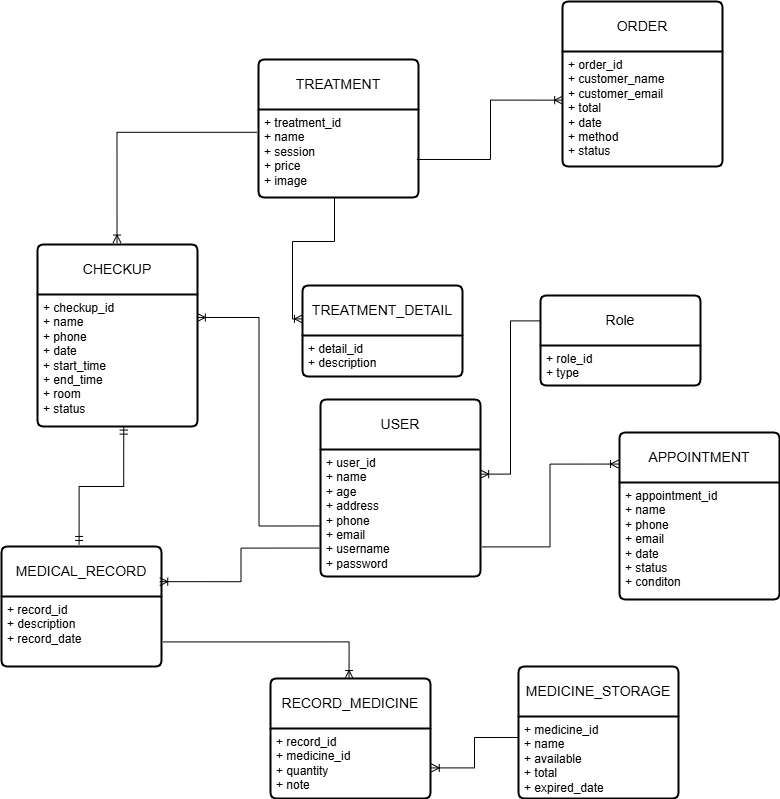

The diagram above was exported from draw.io. Its source (the exported page's mxGraphModel, read from the mxfile embedded in the PNG):
<mxGraphModel dx="1450" dy="1322" grid="0" gridSize="10" guides="0" tooltips="1" connect="0" arrows="1" fold="1" page="0" pageScale="1" pageWidth="827" pageHeight="1169" background="#ffffff" math="0" shadow="0">
  <root>
    <mxCell id="0" />
    <mxCell id="1" parent="0" />
    <mxCell id="vtxvZ8JCspEj5spxHwzt-120" value="USER" style="swimlane;childLayout=stackLayout;horizontal=1;startSize=50;horizontalStack=0;rounded=1;fontSize=14;fontStyle=0;strokeWidth=2;resizeParent=0;resizeLast=1;shadow=0;dashed=0;align=center;arcSize=4;whiteSpace=wrap;html=1;" vertex="1" parent="1">
      <mxGeometry x="104" y="-149" width="160" height="177" as="geometry" />
    </mxCell>
    <mxCell id="vtxvZ8JCspEj5spxHwzt-121" value="+ user_id&lt;span style=&quot;white-space: pre;&quot;&gt;&#09;&lt;/span&gt;&lt;span style=&quot;white-space: pre;&quot;&gt;&#09;&lt;/span&gt;&lt;span style=&quot;white-space: pre;&quot;&gt;&#09;&lt;/span&gt;&lt;br&gt;+ name&lt;span style=&quot;white-space: pre;&quot;&gt;&#09;&lt;/span&gt;&lt;span style=&quot;white-space: pre;&quot;&gt;&#09;&lt;/span&gt;&lt;span style=&quot;white-space: pre;&quot;&gt;&#09;&lt;/span&gt;&lt;br&gt;+ age&lt;span style=&quot;white-space: pre;&quot;&gt;&#09;&lt;/span&gt;&lt;span style=&quot;white-space: pre;&quot;&gt;&#09;&lt;/span&gt;&lt;span style=&quot;white-space: pre;&quot;&gt;&#09;&lt;/span&gt;&lt;div&gt;+ address&lt;span style=&quot;white-space: pre;&quot;&gt;&#09;&lt;/span&gt;&lt;span style=&quot;white-space: pre;&quot;&gt;&#09;&lt;/span&gt;&lt;/div&gt;&lt;div&gt;+ phone&lt;span style=&quot;white-space: pre;&quot;&gt;&#09;&lt;/span&gt;&lt;span style=&quot;white-space: pre;&quot;&gt;&#09;&lt;/span&gt;&lt;span style=&quot;white-space: pre;&quot;&gt;&#09;&lt;/span&gt;&lt;/div&gt;&lt;div&gt;+ email&lt;span style=&quot;white-space: pre;&quot;&gt;&#09;&lt;/span&gt;&lt;span style=&quot;white-space: pre;&quot;&gt;&#09;&lt;/span&gt;&lt;span style=&quot;white-space: pre;&quot;&gt;&#09;&lt;/span&gt;&lt;/div&gt;&lt;div&gt;+ username&lt;span style=&quot;white-space: pre;&quot;&gt;&#09;&lt;/span&gt;&lt;span style=&quot;white-space: pre;&quot;&gt;&#09;&lt;/span&gt;&lt;/div&gt;&lt;div&gt;+ password&lt;span style=&quot;white-space: pre;&quot;&gt;&#09;&lt;/span&gt;&lt;span style=&quot;white-space: pre;&quot;&gt;&#09;&lt;/span&gt;&lt;span style=&quot;background-color: initial; white-space-collapse: preserve;&quot;&gt;&#09;&lt;/span&gt;&lt;span style=&quot;background-color: initial; white-space-collapse: preserve;&quot;&gt;&#09;&lt;/span&gt;&lt;/div&gt;&lt;div&gt;&lt;br&gt;&lt;/div&gt;&lt;div&gt;&lt;br&gt;&lt;/div&gt;" style="align=left;strokeColor=none;fillColor=none;spacingLeft=4;fontSize=12;verticalAlign=top;resizable=0;rotatable=0;part=1;html=1;" vertex="1" parent="vtxvZ8JCspEj5spxHwzt-120">
      <mxGeometry y="50" width="160" height="127" as="geometry" />
    </mxCell>
    <mxCell id="vtxvZ8JCspEj5spxHwzt-123" value="Role" style="swimlane;childLayout=stackLayout;horizontal=1;startSize=50;horizontalStack=0;rounded=1;fontSize=14;fontStyle=0;strokeWidth=2;resizeParent=0;resizeLast=1;shadow=0;dashed=0;align=center;arcSize=4;whiteSpace=wrap;html=1;" vertex="1" parent="1">
      <mxGeometry x="324" y="-253" width="160" height="90" as="geometry" />
    </mxCell>
    <mxCell id="vtxvZ8JCspEj5spxHwzt-124" value="+ role_id&lt;span style=&quot;white-space: pre;&quot;&gt;&#09;&lt;/span&gt;&lt;span style=&quot;white-space: pre;&quot;&gt;&#09;&lt;/span&gt;&lt;span style=&quot;white-space: pre;&quot;&gt;&#09;&lt;/span&gt;&lt;br&gt;+ type&amp;nbsp; &amp;nbsp; &amp;nbsp; &amp;nbsp; &amp;nbsp; &amp;nbsp; &amp;nbsp; &amp;nbsp; &amp;nbsp; &amp;nbsp; &amp;nbsp;" style="align=left;strokeColor=none;fillColor=none;spacingLeft=4;fontSize=12;verticalAlign=top;resizable=0;rotatable=0;part=1;html=1;" vertex="1" parent="vtxvZ8JCspEj5spxHwzt-123">
      <mxGeometry y="50" width="160" height="40" as="geometry" />
    </mxCell>
    <mxCell id="vtxvZ8JCspEj5spxHwzt-125" value="TREATMENT" style="swimlane;childLayout=stackLayout;horizontal=1;startSize=50;horizontalStack=0;rounded=1;fontSize=14;fontStyle=0;strokeWidth=2;resizeParent=0;resizeLast=1;shadow=0;dashed=0;align=center;arcSize=4;whiteSpace=wrap;html=1;" vertex="1" parent="1">
      <mxGeometry x="42" y="-489" width="160" height="138" as="geometry" />
    </mxCell>
    <mxCell id="vtxvZ8JCspEj5spxHwzt-126" value="+ treatment_id&lt;span style=&quot;white-space: pre;&quot;&gt;&#09;&lt;/span&gt;&lt;span style=&quot;white-space: pre;&quot;&gt;&#09;&lt;/span&gt;&lt;br&gt;&lt;div&gt;+ name&lt;span style=&quot;white-space: pre;&quot;&gt;&#09;&lt;/span&gt;&lt;span style=&quot;white-space: pre;&quot;&gt;&#09;&lt;/span&gt;&lt;span style=&quot;white-space: pre;&quot;&gt;&#09;&lt;/span&gt;&lt;/div&gt;&lt;div&gt;+ session&lt;span style=&quot;white-space: pre;&quot;&gt;&#09;&lt;/span&gt;&lt;span style=&quot;white-space: pre;&quot;&gt;&#09;&lt;/span&gt;&lt;span style=&quot;white-space: pre;&quot;&gt;&#09;&lt;/span&gt;&lt;/div&gt;&lt;div&gt;+ price&lt;span style=&quot;white-space: pre;&quot;&gt;&#09;&lt;/span&gt;&lt;span style=&quot;white-space: pre;&quot;&gt;&#09;&lt;/span&gt;&lt;span style=&quot;white-space: pre;&quot;&gt;&#09;&lt;/span&gt;&lt;/div&gt;&lt;div&gt;+ image&lt;span style=&quot;white-space: pre;&quot;&gt;&#09;&lt;/span&gt;&lt;span style=&quot;white-space: pre;&quot;&gt;&#09;&lt;/span&gt;&lt;span style=&quot;white-space: pre;&quot;&gt;&#09;&lt;/span&gt;&lt;/div&gt;" style="align=left;strokeColor=none;fillColor=none;spacingLeft=4;fontSize=12;verticalAlign=top;resizable=0;rotatable=0;part=1;html=1;" vertex="1" parent="vtxvZ8JCspEj5spxHwzt-125">
      <mxGeometry y="50" width="160" height="88" as="geometry" />
    </mxCell>
    <mxCell id="vtxvZ8JCspEj5spxHwzt-127" value="TREATMENT_DETAIL" style="swimlane;childLayout=stackLayout;horizontal=1;startSize=50;horizontalStack=0;rounded=1;fontSize=14;fontStyle=0;strokeWidth=2;resizeParent=0;resizeLast=1;shadow=0;dashed=0;align=center;arcSize=4;whiteSpace=wrap;html=1;" vertex="1" parent="1">
      <mxGeometry x="86" y="-263" width="160" height="91" as="geometry" />
    </mxCell>
    <mxCell id="vtxvZ8JCspEj5spxHwzt-128" value="+ detail_id&lt;br&gt;+ description" style="align=left;strokeColor=none;fillColor=none;spacingLeft=4;fontSize=12;verticalAlign=top;resizable=0;rotatable=0;part=1;html=1;" vertex="1" parent="vtxvZ8JCspEj5spxHwzt-127">
      <mxGeometry y="50" width="160" height="41" as="geometry" />
    </mxCell>
    <mxCell id="vtxvZ8JCspEj5spxHwzt-129" value="CHECKUP" style="swimlane;childLayout=stackLayout;horizontal=1;startSize=50;horizontalStack=0;rounded=1;fontSize=14;fontStyle=0;strokeWidth=2;resizeParent=0;resizeLast=1;shadow=0;dashed=0;align=center;arcSize=4;whiteSpace=wrap;html=1;" vertex="1" parent="1">
      <mxGeometry x="-179" y="-304" width="160" height="182" as="geometry" />
    </mxCell>
    <mxCell id="vtxvZ8JCspEj5spxHwzt-130" value="+ checkup_id&lt;br&gt;+ name&lt;div&gt;+ phone&lt;/div&gt;&lt;div&gt;+ date&lt;/div&gt;&lt;div&gt;+ start_time&lt;/div&gt;&lt;div&gt;+ end_time&lt;/div&gt;&lt;div&gt;+ room&lt;/div&gt;&lt;div&gt;+ status&lt;/div&gt;" style="align=left;strokeColor=none;fillColor=none;spacingLeft=4;fontSize=12;verticalAlign=top;resizable=0;rotatable=0;part=1;html=1;" vertex="1" parent="vtxvZ8JCspEj5spxHwzt-129">
      <mxGeometry y="50" width="160" height="132" as="geometry" />
    </mxCell>
    <mxCell id="vtxvZ8JCspEj5spxHwzt-133" value="APPOINTMENT" style="swimlane;childLayout=stackLayout;horizontal=1;startSize=50;horizontalStack=0;rounded=1;fontSize=14;fontStyle=0;strokeWidth=2;resizeParent=0;resizeLast=1;shadow=0;dashed=0;align=center;arcSize=4;whiteSpace=wrap;html=1;" vertex="1" parent="1">
      <mxGeometry x="403" y="-116" width="160" height="167" as="geometry" />
    </mxCell>
    <mxCell id="vtxvZ8JCspEj5spxHwzt-155" value="+ appointment_id&lt;br&gt;+ name&lt;br&gt;+ phone&lt;div&gt;+ email&lt;/div&gt;&lt;div&gt;+ date&lt;/div&gt;&lt;div&gt;+ status&lt;/div&gt;&lt;div&gt;+ conditon&lt;/div&gt;" style="align=left;strokeColor=none;fillColor=none;spacingLeft=4;fontSize=12;verticalAlign=top;resizable=0;rotatable=0;part=1;html=1;" vertex="1" parent="vtxvZ8JCspEj5spxHwzt-133">
      <mxGeometry y="50" width="160" height="114" as="geometry" />
    </mxCell>
    <mxCell id="vtxvZ8JCspEj5spxHwzt-134" value="&lt;div&gt;&lt;br&gt;&lt;/div&gt;" style="align=left;strokeColor=none;fillColor=none;spacingLeft=4;fontSize=12;verticalAlign=top;resizable=0;rotatable=0;part=1;html=1;" vertex="1" parent="vtxvZ8JCspEj5spxHwzt-133">
      <mxGeometry y="164" width="160" height="3" as="geometry" />
    </mxCell>
    <mxCell id="vtxvZ8JCspEj5spxHwzt-136" value="ORDER" style="swimlane;childLayout=stackLayout;horizontal=1;startSize=50;horizontalStack=0;rounded=1;fontSize=14;fontStyle=0;strokeWidth=2;resizeParent=0;resizeLast=1;shadow=0;dashed=0;align=center;arcSize=4;whiteSpace=wrap;html=1;" vertex="1" parent="1">
      <mxGeometry x="346" y="-547" width="160" height="165" as="geometry" />
    </mxCell>
    <mxCell id="vtxvZ8JCspEj5spxHwzt-137" value="+ order_id&lt;br&gt;+ customer_name&lt;div&gt;+ customer_email&lt;br&gt;+ total&lt;/div&gt;&lt;div&gt;+ date&lt;/div&gt;&lt;div&gt;+ method&lt;/div&gt;&lt;div&gt;+ status&lt;/div&gt;&lt;div&gt;&lt;br&gt;&lt;/div&gt;&lt;div&gt;&lt;br&gt;&lt;/div&gt;" style="align=left;strokeColor=none;fillColor=none;spacingLeft=4;fontSize=12;verticalAlign=top;resizable=0;rotatable=0;part=1;html=1;" vertex="1" parent="vtxvZ8JCspEj5spxHwzt-136">
      <mxGeometry y="50" width="160" height="115" as="geometry" />
    </mxCell>
    <mxCell id="vtxvZ8JCspEj5spxHwzt-138" value="MEDICAL_RECORD" style="swimlane;childLayout=stackLayout;horizontal=1;startSize=50;horizontalStack=0;rounded=1;fontSize=14;fontStyle=0;strokeWidth=2;resizeParent=0;resizeLast=1;shadow=0;dashed=0;align=center;arcSize=4;whiteSpace=wrap;html=1;" vertex="1" parent="1">
      <mxGeometry x="-215" y="-2" width="160" height="120" as="geometry" />
    </mxCell>
    <mxCell id="vtxvZ8JCspEj5spxHwzt-139" value="+ record_id&lt;br&gt;+ description&lt;br&gt;+ record_date" style="align=left;strokeColor=none;fillColor=none;spacingLeft=4;fontSize=12;verticalAlign=top;resizable=0;rotatable=0;part=1;html=1;" vertex="1" parent="vtxvZ8JCspEj5spxHwzt-138">
      <mxGeometry y="50" width="160" height="70" as="geometry" />
    </mxCell>
    <mxCell id="vtxvZ8JCspEj5spxHwzt-140" value="RECORD_MEDICINE" style="swimlane;childLayout=stackLayout;horizontal=1;startSize=50;horizontalStack=0;rounded=1;fontSize=14;fontStyle=0;strokeWidth=2;resizeParent=0;resizeLast=1;shadow=0;dashed=0;align=center;arcSize=4;whiteSpace=wrap;html=1;" vertex="1" parent="1">
      <mxGeometry x="54" y="130" width="160" height="120" as="geometry" />
    </mxCell>
    <mxCell id="vtxvZ8JCspEj5spxHwzt-141" value="+ record_id&lt;br&gt;+ medicine_id&lt;br&gt;+ quantity&lt;div&gt;+ note&lt;/div&gt;" style="align=left;strokeColor=none;fillColor=none;spacingLeft=4;fontSize=12;verticalAlign=top;resizable=0;rotatable=0;part=1;html=1;" vertex="1" parent="vtxvZ8JCspEj5spxHwzt-140">
      <mxGeometry y="50" width="160" height="70" as="geometry" />
    </mxCell>
    <mxCell id="vtxvZ8JCspEj5spxHwzt-142" value="MEDICINE_STORAGE" style="swimlane;childLayout=stackLayout;horizontal=1;startSize=50;horizontalStack=0;rounded=1;fontSize=14;fontStyle=0;strokeWidth=2;resizeParent=0;resizeLast=1;shadow=0;dashed=0;align=center;arcSize=4;whiteSpace=wrap;html=1;" vertex="1" parent="1">
      <mxGeometry x="302" y="118" width="160" height="132" as="geometry" />
    </mxCell>
    <mxCell id="vtxvZ8JCspEj5spxHwzt-143" value="+ medicine_id&lt;br&gt;+ name&lt;br&gt;+ available&lt;div&gt;+ total&lt;/div&gt;&lt;div&gt;+ expired_date&lt;/div&gt;" style="align=left;strokeColor=none;fillColor=none;spacingLeft=4;fontSize=12;verticalAlign=top;resizable=0;rotatable=0;part=1;html=1;" vertex="1" parent="vtxvZ8JCspEj5spxHwzt-142">
      <mxGeometry y="50" width="160" height="82" as="geometry" />
    </mxCell>
    <mxCell id="vtxvZ8JCspEj5spxHwzt-144" value="" style="edgeStyle=orthogonalEdgeStyle;fontSize=12;html=1;endArrow=ERoneToMany;rounded=0;entryX=1.001;entryY=0.194;entryDx=0;entryDy=0;entryPerimeter=0;exitX=0.001;exitY=0.282;exitDx=0;exitDy=0;exitPerimeter=0;" edge="1" parent="1" source="vtxvZ8JCspEj5spxHwzt-123" target="vtxvZ8JCspEj5spxHwzt-121">
      <mxGeometry width="100" height="100" relative="1" as="geometry">
        <mxPoint x="324.28" y="-544" as="sourcePoint" />
        <mxPoint x="206.99999999999997" y="-316.2180000000001" as="targetPoint" />
      </mxGeometry>
    </mxCell>
    <mxCell id="vtxvZ8JCspEj5spxHwzt-146" value="" style="edgeStyle=orthogonalEdgeStyle;fontSize=12;html=1;endArrow=ERoneToMany;rounded=0;exitX=-0.007;exitY=0.602;exitDx=0;exitDy=0;exitPerimeter=0;entryX=0.999;entryY=0.174;entryDx=0;entryDy=0;entryPerimeter=0;" edge="1" parent="1" source="vtxvZ8JCspEj5spxHwzt-121" target="vtxvZ8JCspEj5spxHwzt-130">
      <mxGeometry width="100" height="100" relative="1" as="geometry">
        <mxPoint x="315" y="102" as="sourcePoint" />
        <mxPoint x="415" y="2" as="targetPoint" />
      </mxGeometry>
    </mxCell>
    <mxCell id="vtxvZ8JCspEj5spxHwzt-149" value="" style="edgeStyle=orthogonalEdgeStyle;fontSize=12;html=1;endArrow=ERoneToMany;rounded=0;entryX=0;entryY=0.367;entryDx=0;entryDy=0;entryPerimeter=0;exitX=0.475;exitY=1.005;exitDx=0;exitDy=0;exitPerimeter=0;" edge="1" parent="1" source="vtxvZ8JCspEj5spxHwzt-126" target="vtxvZ8JCspEj5spxHwzt-127">
      <mxGeometry width="100" height="100" relative="1" as="geometry">
        <mxPoint x="257" y="252" as="sourcePoint" />
        <mxPoint x="357" y="152" as="targetPoint" />
      </mxGeometry>
    </mxCell>
    <mxCell id="vtxvZ8JCspEj5spxHwzt-150" value="" style="edgeStyle=orthogonalEdgeStyle;fontSize=12;html=1;endArrow=ERoneToMany;rounded=0;exitX=-0.01;exitY=0.259;exitDx=0;exitDy=0;exitPerimeter=0;entryX=0.497;entryY=-0.008;entryDx=0;entryDy=0;entryPerimeter=0;" edge="1" parent="1" source="vtxvZ8JCspEj5spxHwzt-126" target="vtxvZ8JCspEj5spxHwzt-129">
      <mxGeometry width="100" height="100" relative="1" as="geometry">
        <mxPoint x="-133" y="100" as="sourcePoint" />
        <mxPoint x="-17" y="-156" as="targetPoint" />
      </mxGeometry>
    </mxCell>
    <mxCell id="vtxvZ8JCspEj5spxHwzt-151" value="" style="edgeStyle=orthogonalEdgeStyle;fontSize=12;html=1;endArrow=ERoneToMany;rounded=0;entryX=0.001;entryY=0.423;entryDx=0;entryDy=0;entryPerimeter=0;exitX=0.99;exitY=0.568;exitDx=0;exitDy=0;exitPerimeter=0;" edge="1" parent="1" source="vtxvZ8JCspEj5spxHwzt-126" target="vtxvZ8JCspEj5spxHwzt-137">
      <mxGeometry width="100" height="100" relative="1" as="geometry">
        <mxPoint x="265" y="93" as="sourcePoint" />
        <mxPoint x="27" y="99" as="targetPoint" />
      </mxGeometry>
    </mxCell>
    <mxCell id="vtxvZ8JCspEj5spxHwzt-153" value="" style="fontSize=12;html=1;endArrow=ERmandOne;startArrow=ERmandOne;rounded=0;exitX=0.485;exitY=-0.017;exitDx=0;exitDy=0;exitPerimeter=0;entryX=0.539;entryY=0.997;entryDx=0;entryDy=0;entryPerimeter=0;edgeStyle=orthogonalEdgeStyle;" edge="1" parent="1" source="vtxvZ8JCspEj5spxHwzt-138" target="vtxvZ8JCspEj5spxHwzt-130">
      <mxGeometry width="100" height="100" relative="1" as="geometry">
        <mxPoint x="-97" y="84" as="sourcePoint" />
        <mxPoint x="-94" y="-80" as="targetPoint" />
      </mxGeometry>
    </mxCell>
    <mxCell id="vtxvZ8JCspEj5spxHwzt-157" value="" style="edgeStyle=orthogonalEdgeStyle;fontSize=12;html=1;endArrow=ERoneToMany;rounded=0;entryX=-0.006;entryY=0.189;entryDx=0;entryDy=0;entryPerimeter=0;exitX=1.011;exitY=0.767;exitDx=0;exitDy=0;exitPerimeter=0;" edge="1" parent="1" source="vtxvZ8JCspEj5spxHwzt-121" target="vtxvZ8JCspEj5spxHwzt-133">
      <mxGeometry width="100" height="100" relative="1" as="geometry">
        <mxPoint x="150" y="-102" as="sourcePoint" />
        <mxPoint x="250" y="-202" as="targetPoint" />
      </mxGeometry>
    </mxCell>
    <mxCell id="vtxvZ8JCspEj5spxHwzt-159" value="" style="edgeStyle=orthogonalEdgeStyle;fontSize=12;html=1;endArrow=ERoneToMany;rounded=0;exitX=1.011;exitY=0.649;exitDx=0;exitDy=0;exitPerimeter=0;entryX=0.491;entryY=0;entryDx=0;entryDy=0;entryPerimeter=0;" edge="1" parent="1" source="vtxvZ8JCspEj5spxHwzt-139" target="vtxvZ8JCspEj5spxHwzt-140">
      <mxGeometry width="100" height="100" relative="1" as="geometry">
        <mxPoint x="147" y="396" as="sourcePoint" />
        <mxPoint x="96" y="329" as="targetPoint" />
      </mxGeometry>
    </mxCell>
    <mxCell id="vtxvZ8JCspEj5spxHwzt-160" value="" style="edgeStyle=orthogonalEdgeStyle;fontSize=12;html=1;endArrow=ERoneToMany;rounded=0;exitX=-0.001;exitY=0.256;exitDx=0;exitDy=0;exitPerimeter=0;entryX=1.005;entryY=0.563;entryDx=0;entryDy=0;entryPerimeter=0;" edge="1" parent="1" source="vtxvZ8JCspEj5spxHwzt-143" target="vtxvZ8JCspEj5spxHwzt-141">
      <mxGeometry width="100" height="100" relative="1" as="geometry">
        <mxPoint x="147" y="496" as="sourcePoint" />
        <mxPoint x="175" y="415" as="targetPoint" />
      </mxGeometry>
    </mxCell>
    <mxCell id="vtxvZ8JCspEj5spxHwzt-165" value="" style="edgeStyle=orthogonalEdgeStyle;fontSize=12;html=1;endArrow=ERoneToMany;rounded=0;entryX=0.989;entryY=0.293;entryDx=0;entryDy=0;entryPerimeter=0;exitX=-0.008;exitY=0.776;exitDx=0;exitDy=0;exitPerimeter=0;" edge="1" parent="1" source="vtxvZ8JCspEj5spxHwzt-121" target="vtxvZ8JCspEj5spxHwzt-138">
      <mxGeometry width="100" height="100" relative="1" as="geometry">
        <mxPoint x="147" y="5" as="sourcePoint" />
        <mxPoint x="247" y="-95" as="targetPoint" />
      </mxGeometry>
    </mxCell>
  </root>
</mxGraphModel>